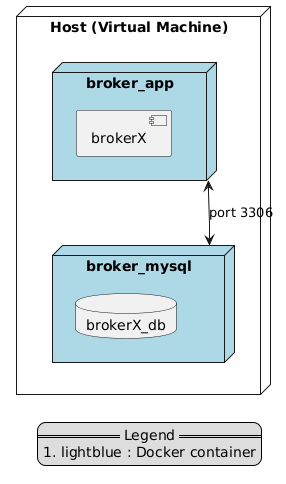

The diagram above was rendered by PlantUML. Its source (embedded in the PNG):
@startuml
node "Host (Virtual Machine)" {
    node "broker_app" #lightblue {
      component "brokerX"
    }

    node "broker_mysql" #lightblue {
      database "brokerX_db"
    }
    
    "broker_app" <--> "broker_mysql" : port 3306
  }

legend right
  == Legend ==
  #lightblue : Docker container
endlegend
@enduml